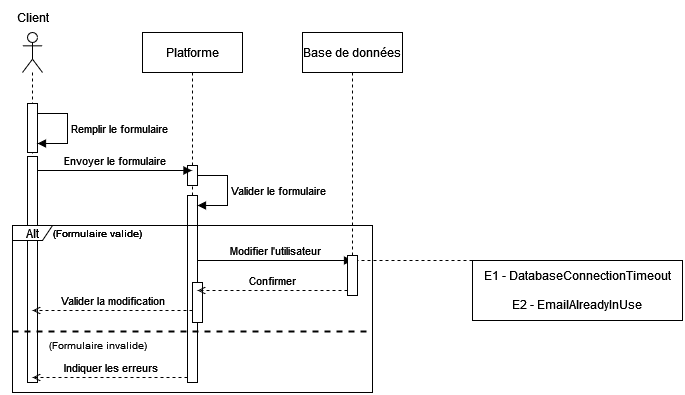

The diagram above was exported from draw.io. Its source (the exported page's mxGraphModel, read from the mxfile embedded in the PNG):
<mxGraphModel dx="1434" dy="805" grid="1" gridSize="10" guides="1" tooltips="1" connect="1" arrows="1" fold="1" page="1" pageScale="1" pageWidth="827" pageHeight="1169" math="0" shadow="0">
  <root>
    <mxCell id="0" />
    <mxCell id="1" parent="0" />
    <mxCell id="u5jBayzLX-D3GfYDYg0p-1" value="" style="shape=umlLifeline;perimeter=lifelinePerimeter;whiteSpace=wrap;html=1;container=1;dropTarget=0;collapsible=0;recursiveResize=0;outlineConnect=0;portConstraint=eastwest;newEdgeStyle={&quot;curved&quot;:0,&quot;rounded&quot;:0};participant=umlActor;" parent="1" vertex="1">
      <mxGeometry x="70" y="40" width="20" height="350" as="geometry" />
    </mxCell>
    <mxCell id="u5jBayzLX-D3GfYDYg0p-2" value="" style="html=1;points=[[0,0,0,0,5],[0,1,0,0,-5],[1,0,0,0,5],[1,1,0,0,-5]];perimeter=orthogonalPerimeter;outlineConnect=0;targetShapes=umlLifeline;portConstraint=eastwest;newEdgeStyle={&quot;curved&quot;:0,&quot;rounded&quot;:0};" parent="u5jBayzLX-D3GfYDYg0p-1" vertex="1">
      <mxGeometry x="5" y="124" width="10" height="226" as="geometry" />
    </mxCell>
    <mxCell id="u5jBayzLX-D3GfYDYg0p-3" value="Client" style="text;html=1;align=center;verticalAlign=middle;resizable=0;points=[];autosize=1;strokeColor=none;fillColor=none;" parent="1" vertex="1">
      <mxGeometry x="50" y="10" width="60" height="30" as="geometry" />
    </mxCell>
    <mxCell id="u5jBayzLX-D3GfYDYg0p-4" value="Platforme" style="shape=umlLifeline;perimeter=lifelinePerimeter;whiteSpace=wrap;html=1;container=1;dropTarget=0;collapsible=0;recursiveResize=0;outlineConnect=0;portConstraint=eastwest;newEdgeStyle={&quot;curved&quot;:0,&quot;rounded&quot;:0};" parent="1" vertex="1">
      <mxGeometry x="190" y="40" width="100" height="350" as="geometry" />
    </mxCell>
    <mxCell id="u5jBayzLX-D3GfYDYg0p-5" value="Base de données" style="shape=umlLifeline;perimeter=lifelinePerimeter;whiteSpace=wrap;html=1;container=1;dropTarget=0;collapsible=0;recursiveResize=0;outlineConnect=0;portConstraint=eastwest;newEdgeStyle={&quot;curved&quot;:0,&quot;rounded&quot;:0};" parent="1" vertex="1">
      <mxGeometry x="350" y="40" width="100" height="230" as="geometry" />
    </mxCell>
    <mxCell id="u5jBayzLX-D3GfYDYg0p-6" value="" style="html=1;points=[[0,0,0,0,5],[0,1,0,0,-5],[1,0,0,0,5],[1,1,0,0,-5]];perimeter=orthogonalPerimeter;outlineConnect=0;targetShapes=umlLifeline;portConstraint=eastwest;newEdgeStyle={&quot;curved&quot;:0,&quot;rounded&quot;:0};" parent="1" vertex="1">
      <mxGeometry x="235" y="173" width="10" height="20" as="geometry" />
    </mxCell>
    <mxCell id="u5jBayzLX-D3GfYDYg0p-7" value="Envoyer le formulaire" style="html=1;verticalAlign=bottom;endArrow=block;curved=0;rounded=0;exitX=1;exitY=0;exitDx=0;exitDy=5;exitPerimeter=0;" parent="1" edge="1">
      <mxGeometry relative="1" as="geometry">
        <mxPoint x="85" y="178" as="sourcePoint" />
        <mxPoint x="239.5" y="178" as="targetPoint" />
      </mxGeometry>
    </mxCell>
    <mxCell id="u5jBayzLX-D3GfYDYg0p-8" value="" style="html=1;points=[[0,0,0,0,5],[0,1,0,0,-5],[1,0,0,0,5],[1,1,0,0,-5]];perimeter=orthogonalPerimeter;outlineConnect=0;targetShapes=umlLifeline;portConstraint=eastwest;newEdgeStyle={&quot;curved&quot;:0,&quot;rounded&quot;:0};" parent="1" vertex="1">
      <mxGeometry x="235" y="203" width="10" height="187" as="geometry" />
    </mxCell>
    <mxCell id="u5jBayzLX-D3GfYDYg0p-9" value="Valider le formulaire" style="html=1;align=left;spacingLeft=2;endArrow=block;rounded=0;edgeStyle=orthogonalEdgeStyle;curved=0;rounded=0;" parent="1" target="u5jBayzLX-D3GfYDYg0p-8" edge="1">
      <mxGeometry relative="1" as="geometry">
        <mxPoint x="245" y="183" as="sourcePoint" />
        <Array as="points">
          <mxPoint x="275" y="213" />
        </Array>
      </mxGeometry>
    </mxCell>
    <mxCell id="u5jBayzLX-D3GfYDYg0p-10" value="Alt" style="shape=umlFrame;whiteSpace=wrap;html=1;pointerEvents=0;width=40;height=15;" parent="1" vertex="1">
      <mxGeometry x="60" y="233" width="360" height="167" as="geometry" />
    </mxCell>
    <mxCell id="u5jBayzLX-D3GfYDYg0p-11" value="&lt;font style=&quot;font-size: 10px;&quot;&gt;(Formulaire valide)&lt;br&gt;&lt;/font&gt;" style="text;html=1;align=center;verticalAlign=middle;resizable=0;points=[];autosize=1;strokeColor=none;fillColor=none;" parent="1" vertex="1">
      <mxGeometry x="90" y="225" width="110" height="30" as="geometry" />
    </mxCell>
    <mxCell id="u5jBayzLX-D3GfYDYg0p-12" value="" style="line;strokeWidth=2;fillColor=none;align=left;verticalAlign=middle;spacingTop=-1;spacingLeft=3;spacingRight=3;rotatable=0;labelPosition=right;points=[];portConstraint=eastwest;strokeColor=inherit;dashed=1;" parent="1" vertex="1">
      <mxGeometry x="60" y="335" width="360" height="8" as="geometry" />
    </mxCell>
    <mxCell id="u5jBayzLX-D3GfYDYg0p-13" value="Modifier l'utilisateur" style="html=1;verticalAlign=bottom;endArrow=block;curved=0;rounded=0;exitX=1;exitY=0;exitDx=0;exitDy=5;exitPerimeter=0;" parent="1" edge="1">
      <mxGeometry relative="1" as="geometry">
        <mxPoint x="245" y="268" as="sourcePoint" />
        <mxPoint x="400" y="268" as="targetPoint" />
      </mxGeometry>
    </mxCell>
    <mxCell id="u5jBayzLX-D3GfYDYg0p-14" value="" style="html=1;points=[[0,0,0,0,5],[0,1,0,0,-5],[1,0,0,0,5],[1,1,0,0,-5]];perimeter=orthogonalPerimeter;outlineConnect=0;targetShapes=umlLifeline;portConstraint=eastwest;newEdgeStyle={&quot;curved&quot;:0,&quot;rounded&quot;:0};" parent="1" vertex="1">
      <mxGeometry x="395" y="263" width="10" height="40" as="geometry" />
    </mxCell>
    <mxCell id="u5jBayzLX-D3GfYDYg0p-15" value="Valider la modification" style="html=1;verticalAlign=bottom;endArrow=open;curved=0;rounded=0;endFill=0;dashed=1;" parent="1" edge="1">
      <mxGeometry relative="1" as="geometry">
        <mxPoint x="240" y="317.9999999999999" as="sourcePoint" />
        <mxPoint x="80" y="318" as="targetPoint" />
      </mxGeometry>
    </mxCell>
    <mxCell id="u5jBayzLX-D3GfYDYg0p-16" value="" style="html=1;points=[[0,0,0,0,5],[0,1,0,0,-5],[1,0,0,0,5],[1,1,0,0,-5]];perimeter=orthogonalPerimeter;outlineConnect=0;targetShapes=umlLifeline;portConstraint=eastwest;newEdgeStyle={&quot;curved&quot;:0,&quot;rounded&quot;:0};" parent="1" vertex="1">
      <mxGeometry x="75" y="111" width="10" height="49" as="geometry" />
    </mxCell>
    <mxCell id="u5jBayzLX-D3GfYDYg0p-17" value="Remplir le formulaire" style="html=1;align=left;spacingLeft=2;endArrow=block;rounded=0;edgeStyle=orthogonalEdgeStyle;curved=0;rounded=0;" parent="1" edge="1">
      <mxGeometry relative="1" as="geometry">
        <mxPoint x="85" y="121" as="sourcePoint" />
        <Array as="points">
          <mxPoint x="115" y="151" />
        </Array>
        <mxPoint x="85" y="151" as="targetPoint" />
      </mxGeometry>
    </mxCell>
    <mxCell id="u5jBayzLX-D3GfYDYg0p-18" value="" style="html=1;points=[[0,0,0,0,5],[0,1,0,0,-5],[1,0,0,0,5],[1,1,0,0,-5]];perimeter=orthogonalPerimeter;outlineConnect=0;targetShapes=umlLifeline;portConstraint=eastwest;newEdgeStyle={&quot;curved&quot;:0,&quot;rounded&quot;:0};" parent="1" vertex="1">
      <mxGeometry x="240" y="290" width="10" height="40" as="geometry" />
    </mxCell>
    <mxCell id="u5jBayzLX-D3GfYDYg0p-20" value="&lt;font style=&quot;font-size: 10px;&quot;&gt;(Formulaire invalide)&lt;br&gt;&lt;/font&gt;" style="text;html=1;align=center;verticalAlign=middle;resizable=0;points=[];autosize=1;strokeColor=none;fillColor=none;" parent="1" vertex="1">
      <mxGeometry x="85" y="337" width="120" height="30" as="geometry" />
    </mxCell>
    <mxCell id="u5jBayzLX-D3GfYDYg0p-21" value="Confirmer" style="html=1;verticalAlign=bottom;endArrow=open;curved=0;rounded=0;exitX=1;exitY=0;exitDx=0;exitDy=5;exitPerimeter=0;endFill=0;dashed=1;" parent="1" target="u5jBayzLX-D3GfYDYg0p-8" edge="1">
      <mxGeometry relative="1" as="geometry">
        <mxPoint x="395" y="298" as="sourcePoint" />
        <mxPoint x="240" y="298" as="targetPoint" />
      </mxGeometry>
    </mxCell>
    <mxCell id="u5jBayzLX-D3GfYDYg0p-22" value="Indiquer les erreurs" style="html=1;verticalAlign=bottom;endArrow=open;curved=0;rounded=0;exitX=0;exitY=1;exitDx=0;exitDy=-5;exitPerimeter=0;endFill=0;dashed=1;" parent="1" edge="1">
      <mxGeometry x="-0.0019" relative="1" as="geometry">
        <mxPoint x="235" y="384.9999999999999" as="sourcePoint" />
        <mxPoint x="80" y="385" as="targetPoint" />
        <mxPoint as="offset" />
      </mxGeometry>
    </mxCell>
    <mxCell id="u5jBayzLX-D3GfYDYg0p-24" value="&lt;font style=&quot;font-size: 10px;&quot;&gt;(Formulaire valide)&lt;br&gt;&lt;/font&gt;" style="text;html=1;align=center;verticalAlign=middle;resizable=0;points=[];autosize=1;strokeColor=none;fillColor=none;" parent="1" vertex="1">
      <mxGeometry x="90" y="225" width="110" height="30" as="geometry" />
    </mxCell>
    <mxCell id="gjq_Q8GfbXEheXYHWRGm-1" value="" style="endArrow=none;html=1;rounded=0;entryX=1;entryY=0;entryDx=0;entryDy=5;entryPerimeter=0;exitX=0;exitY=0;exitDx=0;exitDy=0;dashed=1;" parent="1" source="gjq_Q8GfbXEheXYHWRGm-2" edge="1">
      <mxGeometry width="50" height="50" relative="1" as="geometry">
        <mxPoint x="520" y="283" as="sourcePoint" />
        <mxPoint x="405" y="268" as="targetPoint" />
      </mxGeometry>
    </mxCell>
    <mxCell id="gjq_Q8GfbXEheXYHWRGm-2" value="&lt;div&gt;E1 - DatabaseConnectionTimeout&lt;/div&gt;&lt;div&gt;&lt;br&gt;&lt;/div&gt;&lt;div&gt;&lt;span style=&quot;background-color: initial;&quot;&gt;E2 - EmailAlreadyInUse&lt;/span&gt;&lt;/div&gt;" style="rounded=0;whiteSpace=wrap;html=1;" parent="1" vertex="1">
      <mxGeometry x="520" y="268" width="210" height="60" as="geometry" />
    </mxCell>
  </root>
</mxGraphModel>